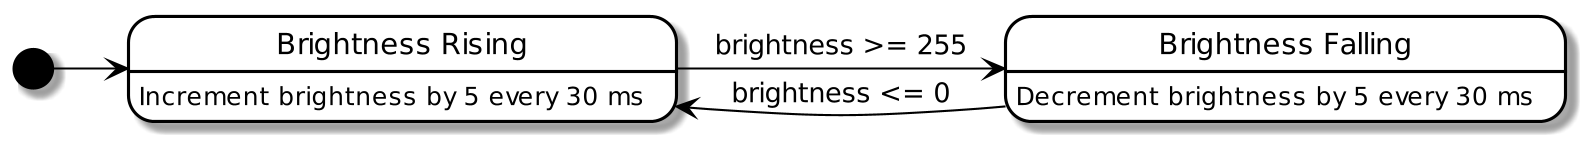

The diagram above was rendered by PlantUML. Its source (embedded in the PNG):
@startuml
skinparam dpi 200
skinparam state {
    BackgroundColor White
    BorderColor Black
    ArrowColor Black
}

state "Brightness Rising" as Rising
state "Brightness Falling" as Falling
Rising : Increment brightness by 5 every 30 ms
Falling : Decrement brightness by 5 every 30 ms

[*] -r-> Rising
Rising -r-> Falling : brightness >= 255
Falling -l-> Rising : brightness <= 0
@enduml